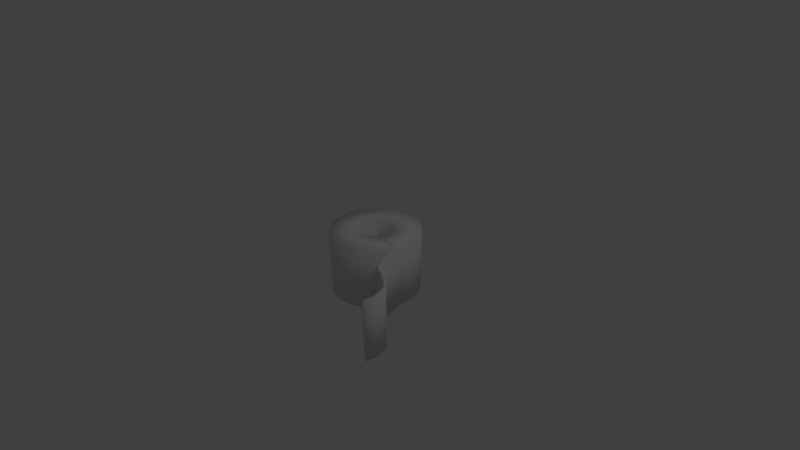 # Source: wcrol.blend  (saved by Blender 2.63.0; exported with 4.5.12 LTS)
import bpy
from mathutils import Matrix  # noqa: F401  (used for matrix-valued properties, if any)

bpy.ops.wm.read_factory_settings(use_empty=True)
scene = bpy.context.scene
scene.name = 'Scene'

# ---- collections
col_collection_1 = bpy.data.collections.new('Collection 1'); scene.collection.children.link(col_collection_1)

# ---- world
world_world = bpy.data.worlds.new('World'); scene.world = world_world
world_world.color = (0.05088, 0.05088, 0.05088)
world_world.use_sun_shadow = False
world_world.sun_shadow_jitter_overblur = 0.0
world_world.cycles.sampling_method = 'MANUAL'
world_world.cycles.sample_map_resolution = 256

# ---- cameras
cam_camera = bpy.data.cameras.new('Camera')
cam_camera.clip_end = 100.0
cam_camera.lens = 35.0
cam_camera.sensor_width = 32.0
cam_camera.sensor_height = 18.0
cam_camera.ortho_scale = 7.314
cam_camera.dof.focus_distance = 0.0
cam_camera.dof.aperture_fstop = 128.0

# ---- lights
light_lamp = bpy.data.lights.new('Lamp', 'POINT')
light_lamp.transmission_factor = 0.0
light_lamp.cutoff_distance = 30.0
light_lamp.energy = 100.0
light_lamp.shadow_buffer_clip_start = 1.001
light_lamp.shadow_soft_size = 1.0
light_lamp.shadow_maximum_resolution = 0.006
light_lamp.use_absolute_resolution = True
light_lamp.cycles.use_multiple_importance_sampling = False

# ---- meshes
me_wcrol2 = bpy.data.meshes.new('wcrol2')
me_wcrol2.from_pydata([(0.1632, -0.4503, -0.5642), (0.1679, 0.3736, -0.5829), (0.2929, 0.3736, -0.5439), (0.2837, -0.4503, -0.5247), (0.3901, -0.4503, -0.4546), (0.402, 0.3736, -0.4696), (0.4989, 0.3736, -0.3793), (0.4822, -0.4503, -0.366), (0.548, -0.4503, -0.2566), (0.5653, 0.3736, -0.265), (0.6136, 0.3736, -0.1414), (0.5929, -0.4502, -0.1367), (0.6092, -0.4521, -0.006835), (0.6273, 0.378, -0.007644), (0.6166, 0.3777, 0.1042), (0.6049, -0.4503, 0.1052), (0.2561, -0.4516, 0.03878), (0.2468, -0.4516, 0.065), (0.2366, 0.3758, 0.06244), (0.2444, 0.3758, 0.03692), (0.3897, -0.4503, 0.4374), (0.4019, 0.3736, 0.4525), (0.2922, 0.3736, 0.5266), (0.283, -0.4503, 0.5074), (0.1613, -0.4503, 0.5472), (0.1656, 0.3736, 0.566), (0.03445, 0.3736, 0.5854), (0.03445, -0.4503, 0.5641), (-0.09244, -0.4503, 0.5472), (-0.09673, 0.3736, 0.566), (-0.2233, 0.3736, 0.5266), (-0.2141, -0.4503, 0.5074), (-0.3211, -0.4503, 0.4371), (-0.3331, 0.3736, 0.4522), (-0.4301, 0.3736, 0.3617), (-0.4134, -0.4503, 0.3484), (-0.4793, -0.4503, 0.2387), (-0.4967, 0.3736, 0.247), (-0.5448, 0.3736, 0.1235), (-0.524, -0.4503, 0.1187), (-0.5358, -0.4503, -0.008725), (-0.555, 0.3736, -0.008725), (-0.5448, 0.3736, -0.1409), (-0.524, -0.4503, -0.1362), (-0.4793, -0.4503, -0.2561), (-0.4967, 0.3736, -0.2645), (-0.4301, 0.3736, -0.3792), (-0.4134, -0.4503, -0.3659), (0.1737, -0.4498, -0.1766), (0.2091, -0.4498, -0.1432), (0.2005, 0.3715, -0.1364), (0.1666, 0.3715, -0.1677), (-0.09666, 0.3736, -0.5834), (-0.09235, -0.4503, -0.5646), (-0.2141, -0.4503, -0.5248), (-0.2233, 0.3736, -0.544), (-0.3211, -0.4503, -0.4546), (-0.3331, 0.3736, -0.4696), (0.08758, -0.4498, -0.2183), (0.1335, -0.4498, -0.2036), (0.1286, 0.3715, -0.1938), (0.08506, 0.3715, -0.2072), (0.2338, -0.4498, -0.1014), (0.2512, -0.4498, -0.05588), (0.2405, 0.3715, -0.0534), (0.2235, 0.3715, -0.09642), (0.2556, -0.4497, -0.007871), (0.244, 0.3715, -0.007835), (0.2292, -0.4497, 0.09552), (0.208, -0.4498, 0.1308), (0.1998, 0.3715, 0.1238), (0.2199, 0.3715, 0.09138), (0.1736, -0.4498, 0.1625), (0.1332, -0.4498, 0.1894), (0.1284, 0.3715, 0.1795), (0.1665, 0.3715, 0.1536), (0.08679, -0.4498, 0.2042), (0.03855, -0.4498, 0.211), (0.03855, 0.3715, 0.2), (0.08425, 0.3715, 0.1931), (-0.009695, -0.4498, 0.2042), (-0.0561, -0.4498, 0.1894), (-0.05134, 0.3715, 0.1795), (-0.007153, 0.3715, 0.1931), (-0.09663, -0.4498, 0.1624), (-0.132, -0.4498, 0.1289), (-0.1234, 0.3715, 0.122), (-0.08951, 0.3715, 0.1534), (-0.1568, -0.4498, 0.08693), (-0.1741, -0.4498, 0.0414), (-0.1634, 0.3715, 0.03896), (-0.1465, 0.3715, 0.08197), (-0.1783, -0.4498, -0.00714), (-0.1741, -0.4498, -0.05568), (-0.1634, 0.3715, -0.05324), (-0.1668, 0.3715, -0.00714), (-0.1568, -0.4498, -0.1012), (-0.132, -0.4498, -0.1432), (-0.1234, 0.3715, -0.1363), (-0.1465, 0.3715, -0.09625), (-0.009674, -0.4498, -0.2185), (0.0388, -0.4498, -0.2252), (0.03876, 0.3715, -0.2143), (-0.007139, 0.3715, -0.2074), (-0.09663, -0.4498, -0.1766), (-0.0561, -0.4498, -0.2037), (-0.05134, 0.3715, -0.1938), (-0.08951, 0.3715, -0.1677), (0.03508, 0.3736, -0.6027), (0.4975, 0.3736, 0.3661), (0.5905, -0.4503, 0.1685), (0.6742, 0.3765, 0.4483), (0.6057, 0.3777, 0.1689), (0.6707, -0.4506, 0.4426), (1.235, 0.3648, 1.087), (1.176, 0.3719, 0.8815), (1.174, -0.4489, 0.8906), (1.233, -0.4464, 1.082), (0.9892, 0.372, 0.7413), (0.7751, 0.3721, 0.6282), (0.7782, -0.4485, 0.6145), (0.9899, -0.4486, 0.7391), (0.5402, -0.4521, 0.2596), (0.5599, 0.378, 0.2714), (0.4793, -0.4502, 0.352), (0.687, -0.4506, 0.424), (0.6899, 0.3765, 0.425), (0.7882, 0.3721, 0.608), (0.7905, -0.4485, 0.5978), (1.227, -0.4437, 1.225), (1.228, 0.3603, 1.243), (1.207, 0.3603, 1.244), (1.211, -0.4437, 1.226), (1.253, 0.3648, 1.072), (1.194, 0.3719, 0.8665), (0.9975, -0.4486, 0.7199), (1.19, -0.4489, 0.8777), (1.249, -0.4464, 1.07), (0.998, 0.372, 0.719), (0.03518, -0.4503, -0.5814)], [], [(0, 1, 2, 3), (4, 5, 6, 7), (8, 9, 10, 11), (12, 13, 14, 15), (16, 17, 18, 19), (20, 21, 22, 23), (24, 25, 26, 27), (28, 29, 30, 31), (32, 33, 34, 35), (36, 37, 38, 39), (40, 41, 42, 43), (44, 45, 46, 47), (48, 49, 50, 51), (52, 53, 54, 55), (56, 57, 55, 54), (58, 59, 60, 61), (62, 63, 64, 65), (66, 16, 19, 67), (68, 69, 70, 71), (72, 73, 74, 75), (76, 77, 78, 79), (80, 81, 82, 83), (84, 85, 86, 87), (88, 89, 90, 91), (92, 93, 94, 95), (96, 97, 98, 99), (100, 101, 102, 103), (104, 105, 106, 107), (84, 32, 35, 85), (79, 25, 22, 74), (66, 12, 15, 16), (103, 52, 55, 106), (51, 5, 2, 60), (58, 0, 3, 59), (92, 40, 43, 93), (87, 33, 30, 82), (72, 20, 23, 73), (67, 13, 10, 64), (104, 56, 54, 105), (61, 1, 108, 102), (95, 41, 38, 90), (80, 28, 31, 81), (75, 21, 109, 70), (62, 8, 11, 63), (107, 57, 46, 98), (88, 36, 39, 89), (83, 29, 26, 78), (65, 9, 6, 50), (96, 44, 47, 97), (91, 37, 34, 86), (76, 24, 27, 77), (16, 15, 110, 17), (53, 100, 105, 54), (48, 4, 7, 49), (99, 45, 42, 94), (111, 112, 110, 113), (114, 115, 116, 117), (118, 119, 120, 121), (122, 123, 109, 124), (68, 122, 124, 69), (18, 112, 14, 19), (71, 123, 112, 18), (11, 10, 13, 12), (63, 66, 67, 64), (63, 11, 12, 66), (19, 14, 13, 67), (125, 126, 127, 128), (129, 130, 131, 132), (113, 110, 15, 125), (133, 134, 115, 114), (135, 136, 116, 121), (117, 116, 136, 137), (126, 14, 112, 111), (118, 115, 134, 138), (138, 135, 128, 127), (137, 136, 134, 133), (119, 111, 113, 120), (15, 14, 126, 125), (120, 113, 125, 128), (127, 126, 111, 119), (134, 136, 135, 138), (129, 137, 133, 130), (0, 58, 101, 139), (131, 114, 117, 132), (119, 118, 138, 127), (128, 135, 121, 120), (115, 118, 121, 116), (49, 7, 8, 62), (49, 62, 65, 50), (132, 117, 137, 129), (3, 2, 5, 4), (130, 133, 114, 131), (59, 3, 4, 48), (60, 2, 1, 61), (64, 10, 9, 65), (7, 6, 9, 8), (93, 96, 99, 94), (59, 48, 51, 60), (101, 58, 61, 102), (50, 6, 5, 51), (1, 0, 139, 108), (47, 46, 57, 56), (108, 139, 53, 52), (105, 100, 103, 106), (102, 108, 52, 103), (89, 92, 95, 90), (85, 35, 36, 88), (139, 101, 100, 53), (97, 47, 56, 104), (97, 104, 107, 98), (43, 42, 45, 44), (106, 55, 57, 107), (93, 43, 44, 96), (98, 46, 45, 99), (89, 39, 40, 92), (81, 84, 87, 82), (94, 42, 41, 95), (85, 88, 91, 86), (90, 38, 37, 91), (39, 38, 41, 40), (73, 23, 24, 76), (81, 31, 32, 84), (17, 110, 122, 68), (35, 34, 37, 36), (82, 30, 29, 83), (69, 124, 20, 72), (31, 30, 33, 32), (86, 34, 33, 87), (27, 26, 29, 28), (77, 27, 28, 80), (77, 80, 83, 78), (23, 22, 25, 24), (73, 76, 79, 74), (69, 72, 75, 70), (78, 26, 25, 79), (74, 22, 21, 75), (17, 68, 71, 18), (124, 109, 21, 20), (70, 109, 123, 71), (110, 112, 123, 122)])
me_wcrol2.polygons.foreach_set('use_smooth', [True] * 140)
_uv = me_wcrol2.uv_layers.new(name='UVMap')
_uv.uv.foreach_set('vector', [0.2286, 0.2549, 0.004822, 0.2462, 0.006253, 0.2106, 0.23, 0.2205, 0.2317, 0.1859, 0.007968, 0.1748, 0.009815, 0.1388, 0.2335, 0.1512, 0.2355, 0.1165, 0.01193, 0.103, 0.01418, 0.06699, 0.2376, 0.08183, 0.2406, 0.04638, 0.01554, 0.03045, 0.01786, 0.0, 0.2423, 0.01595, 0.5595, 0.9445, 0.5519, 0.9444, 0.5547, 0.7195, 0.562, 0.7196, 0.236, 0.8812, 0.01245, 0.8951, 0.01029, 0.8592, 0.2339, 0.8466, 0.2321, 0.8118, 0.00839, 0.8232, 0.006622, 0.7872, 0.2304, 0.7771, 0.2289, 0.7423, 0.005127, 0.7512, 0.00376, 0.7152, 0.2276, 0.7076, 0.2265, 0.6728, 0.002667, 0.6792, 0.001703, 0.6432, 0.2256, 0.638, 0.2249, 0.6032, 0.001012, 0.6071, 0.0004492, 0.5711, 0.2244, 0.5684, 0.2241, 0.5337, 0.0001602, 0.535, 0.0, 0.499, 0.224, 0.4989, 0.2241, 0.4641, 0.0001133, 0.463, 0.0003553, 0.4269, 0.2243, 0.4293, 0.6249, 0.9443, 0.6117, 0.9443, 0.6116, 0.7211, 0.6242, 0.721, 0.002433, 0.3188, 0.2263, 0.3249, 0.2254, 0.3597, 0.001515, 0.3549, 0.2248, 0.3945, 0.0008707, 0.3909, 0.001515, 0.3549, 0.2254, 0.3597, 0.6512, 0.9441, 0.6381, 0.9442, 0.6367, 0.721, 0.6491, 0.7209, 0.5985, 0.9443, 0.5852, 0.9442, 0.5866, 0.721, 0.5991, 0.721, 0.5721, 0.9441, 0.5595, 0.9445, 0.562, 0.7196, 0.5741, 0.7209, 0.9133, 0.9337, 0.9022, 0.9345, 0.8873, 0.7118, 0.8977, 0.7111, 0.8895, 0.9354, 0.8763, 0.9362, 0.8627, 0.7134, 0.8752, 0.7126, 0.8631, 0.937, 0.8499, 0.9377, 0.8376, 0.7148, 0.8502, 0.7141, 0.8367, 0.9384, 0.8234, 0.9391, 0.8126, 0.7161, 0.8251, 0.7155, 0.8102, 0.9397, 0.797, 0.9403, 0.7875, 0.7173, 0.8, 0.7167, 0.7838, 0.9408, 0.7705, 0.9414, 0.7624, 0.7183, 0.7749, 0.7178, 0.7573, 0.9418, 0.7441, 0.9422, 0.7372, 0.7191, 0.7498, 0.7187, 0.7308, 0.9426, 0.7176, 0.943, 0.7121, 0.7198, 0.7247, 0.7195, 0.6779, 0.9438, 0.6646, 0.9439, 0.6618, 0.7208, 0.6744, 0.7206, 0.7043, 0.9433, 0.6911, 0.9435, 0.687, 0.7204, 0.6996, 0.7201, 0.8231, 0.5509, 0.8131, 0.6468, 0.7789, 0.6405, 0.8101, 0.5486, 0.644, 0.2304, 0.5698, 0.3029, 0.5469, 0.275, 0.636, 0.2208, 0.8777, 0.4597, 0.9582, 0.4072, 0.9739, 0.4333, 0.8848, 0.4702, 0.7246, 0.1532, 0.8012, 0.08128, 0.824, 0.1092, 0.7326, 0.1629, 0.6792, 0.1362, 0.671, 0.03253, 0.7068, 0.032, 0.6918, 0.136, 0.8081, 0.437, 0.7737, 0.3471, 0.807, 0.3381, 0.8208, 0.4335, 0.7793, 0.5246, 0.6978, 0.5776, 0.6815, 0.5469, 0.773, 0.513, 0.6894, 0.2474, 0.7, 0.3516, 0.6639, 0.3521, 0.6768, 0.2476, 0.8845, 0.5106, 0.9746, 0.5409, 0.9608, 0.5727, 0.8793, 0.5228, 0.6378, 0.161, 0.5508, 0.1037, 0.5739, 0.07537, 0.6454, 0.1511, 0.7725, 0.4739, 0.6801, 0.4443, 0.6939, 0.4124, 0.7777, 0.4617, 0.7037, 0.1395, 0.7411, 0.04184, 0.7741, 0.0572, 0.7152, 0.1448, 0.7309, 0.2225, 0.8192, 0.2802, 0.7972, 0.3087, 0.7232, 0.2325, 0.8491, 0.5475, 0.8815, 0.6377, 0.8479, 0.6468, 0.8363, 0.551, 0.6312, 0.2092, 0.5331, 0.2418, 0.5243, 0.2079, 0.6281, 0.1975, 0.8588, 0.4417, 0.907, 0.3596, 0.9351, 0.3801, 0.8695, 0.4495, 0.7374, 0.1745, 0.8378, 0.1425, 0.8463, 0.1775, 0.7404, 0.1867, 0.7982, 0.5428, 0.7475, 0.6254, 0.7195, 0.6048, 0.7874, 0.535, 0.6647, 0.2441, 0.6293, 0.3421, 0.5966, 0.3269, 0.6533, 0.2389, 0.6557, 0.1439, 0.6033, 0.05455, 0.6355, 0.03854, 0.6669, 0.1383, 0.7701, 0.5, 0.6737, 0.513, 0.6723, 0.4782, 0.7695, 0.4868, 0.713, 0.2397, 0.7678, 0.3296, 0.7355, 0.3456, 0.7017, 0.2454, 0.871, 0.5331, 0.9391, 0.5999, 0.9128, 0.6226, 0.8611, 0.5418, 0.8848, 0.4702, 0.9739, 0.4333, 0.9801, 0.4498, 0.8866, 0.4776, 0.7156, 0.3851, 0.786, 0.4514, 0.7777, 0.4617, 0.6939, 0.4124, 0.8339, 0.4336, 0.8416, 0.3382, 0.8758, 0.3445, 0.8469, 0.4359, 0.7396, 0.1993, 0.8442, 0.2135, 0.8367, 0.2487, 0.737, 0.2116, 0.4886, 0.3495, 0.488, 0.4277, 0.2629, 0.4262, 0.2638, 0.3486, 0.4867, 0.1061, 0.4886, 0.1642, 0.2655, 0.162, 0.2662, 0.1075, 0.4883, 0.2276, 0.4881, 0.2934, 0.265, 0.2935, 0.2653, 0.2268, 0.2408, 0.9447, 0.01567, 0.9609, 0.01467, 0.9301, 0.2381, 0.9147, 0.8871, 0.4871, 0.9823, 0.478, 0.9822, 0.5081, 0.8876, 0.4983, 0.6289, 0.1781, 0.5292, 0.147, 0.5364, 0.1307, 0.631, 0.1711, 0.6284, 0.1871, 0.5243, 0.1771, 0.5292, 0.147, 0.6289, 0.1779, 0.2376, 0.08183, 0.01418, 0.06699, 0.01554, 0.03045, 0.2406, 0.04638, 0.5852, 0.9442, 0.5721, 0.9441, 0.5741, 0.7209, 0.5866, 0.721, 0.8695, 0.4495, 0.9351, 0.3801, 0.9582, 0.4072, 0.8777, 0.4597, 0.631, 0.1711, 0.5364, 0.1307, 0.5508, 0.1037, 0.6378, 0.161, 0.2663, 0.6876, 0.4913, 0.6877, 0.4903, 0.7443, 0.267, 0.7426, 0.2666, 0.9726, 0.4851, 0.9806, 0.4849, 0.9863, 0.2665, 0.9769, 0.2604, 0.6906, 0.2583, 0.6138, 0.2663, 0.5981, 0.2663, 0.6876, 0.4868, 0.9335, 0.4893, 0.8755, 0.4955, 0.8761, 0.4919, 0.9374, 0.2669, 0.808, 0.2667, 0.8755, 0.2613, 0.876, 0.2615, 0.8092, 0.2622, 0.9329, 0.2613, 0.876, 0.2667, 0.8755, 0.2667, 0.9299, 0.4913, 0.6877, 0.4914, 0.5981, 0.4981, 0.6146, 0.4974, 0.6921, 0.4962, 0.8102, 0.4955, 0.8761, 0.4893, 0.8755, 0.4898, 0.8088, 0.4898, 0.8088, 0.2669, 0.808, 0.267, 0.7426, 0.4903, 0.7443, 0.2667, 0.9299, 0.2667, 0.8755, 0.4893, 0.8755, 0.4868, 0.9335, 0.4881, 0.2934, 0.4886, 0.3495, 0.2638, 0.3486, 0.265, 0.2935, 0.2663, 0.5981, 0.4914, 0.5981, 0.4913, 0.6877, 0.2663, 0.6876, 0.2617, 0.7434, 0.2604, 0.6906, 0.2663, 0.6876, 0.267, 0.7426, 0.4903, 0.7443, 0.4913, 0.6877, 0.4974, 0.6921, 0.4965, 0.7455, 0.4893, 0.8755, 0.2667, 0.8755, 0.2669, 0.808, 0.4898, 0.8088, 0.2666, 0.9726, 0.2667, 0.9299, 0.4868, 0.9335, 0.4851, 0.9806, 0.7737, 0.3471, 0.8081, 0.437, 0.796, 0.4427, 0.7421, 0.3623, 0.4854, 0.06279, 0.4867, 0.1061, 0.2662, 0.1075, 0.2669, 0.06803, 0.4965, 0.7455, 0.4962, 0.8102, 0.4898, 0.8088, 0.4903, 0.7443, 0.267, 0.7426, 0.2669, 0.808, 0.2615, 0.8092, 0.2617, 0.7434, 0.4886, 0.1642, 0.4883, 0.2276, 0.2653, 0.2268, 0.2655, 0.162, 0.8469, 0.4359, 0.8758, 0.3445, 0.907, 0.3596, 0.8588, 0.4417, 0.6117, 0.9443, 0.5985, 0.9443, 0.5991, 0.721, 0.6116, 0.7211, 0.2622, 0.9734, 0.2622, 0.9329, 0.2667, 0.9299, 0.2666, 0.9726, 0.23, 0.2205, 0.006253, 0.2106, 0.007968, 0.1748, 0.2317, 0.1859, 0.4851, 0.9806, 0.4868, 0.9335, 0.4919, 0.9374, 0.4908, 0.9819, 0.8208, 0.4335, 0.807, 0.3381, 0.8416, 0.3382, 0.8339, 0.4336, 0.6918, 0.136, 0.7068, 0.032, 0.7411, 0.04184, 0.7037, 0.1395, 0.6454, 0.1511, 0.5739, 0.07537, 0.6033, 0.05455, 0.6557, 0.1439, 0.2335, 0.1512, 0.009815, 0.1388, 0.01193, 0.103, 0.2355, 0.1165, 0.7441, 0.9422, 0.7308, 0.9426, 0.7247, 0.7195, 0.7372, 0.7191, 0.6381, 0.9442, 0.6249, 0.9443, 0.6242, 0.721, 0.6367, 0.721, 0.6646, 0.9439, 0.6512, 0.9441, 0.6491, 0.7209, 0.6618, 0.7208, 0.6669, 0.1383, 0.6355, 0.03854, 0.671, 0.03253, 0.6792, 0.1362, 0.004822, 0.2462, 0.2286, 0.2549, 0.2273, 0.29, 0.003485, 0.2827, 0.2243, 0.4293, 0.0003553, 0.4269, 0.0008707, 0.3909, 0.2248, 0.3945, 0.003485, 0.2827, 0.2273, 0.29, 0.2263, 0.3249, 0.002433, 0.3188, 0.6911, 0.9435, 0.6779, 0.9438, 0.6744, 0.7206, 0.687, 0.7204, 0.7152, 0.1448, 0.7741, 0.0572, 0.8012, 0.08128, 0.7246, 0.1532, 0.7705, 0.9414, 0.7573, 0.9418, 0.7498, 0.7187, 0.7624, 0.7183, 0.8101, 0.5486, 0.7789, 0.6405, 0.7475, 0.6254, 0.7982, 0.5428, 0.7421, 0.3623, 0.796, 0.4427, 0.786, 0.4514, 0.7156, 0.3851, 0.7695, 0.4868, 0.6723, 0.4782, 0.6801, 0.4443, 0.7725, 0.4739, 0.7176, 0.943, 0.7043, 0.9433, 0.6996, 0.7201, 0.7121, 0.7198, 0.224, 0.4989, 0.0, 0.499, 0.0001133, 0.463, 0.2241, 0.4641, 0.7326, 0.1629, 0.824, 0.1092, 0.8378, 0.1425, 0.7374, 0.1745, 0.773, 0.513, 0.6815, 0.5469, 0.6737, 0.513, 0.7701, 0.5, 0.7404, 0.1867, 0.8463, 0.1775, 0.8442, 0.2135, 0.7396, 0.1993, 0.7874, 0.535, 0.7195, 0.6048, 0.6978, 0.5776, 0.7793, 0.5246, 0.8234, 0.9391, 0.8102, 0.9397, 0.8, 0.7167, 0.8126, 0.7161, 0.737, 0.2116, 0.8367, 0.2487, 0.8192, 0.2802, 0.7309, 0.2225, 0.797, 0.9403, 0.7838, 0.9408, 0.7749, 0.7178, 0.7875, 0.7173, 0.7232, 0.2325, 0.7972, 0.3087, 0.7678, 0.3296, 0.713, 0.2397, 0.2244, 0.5684, 0.0004492, 0.5711, 0.0001602, 0.535, 0.2241, 0.5337, 0.8793, 0.5228, 0.9608, 0.5727, 0.9391, 0.5999, 0.871, 0.5331, 0.8363, 0.551, 0.8479, 0.6468, 0.8131, 0.6468, 0.8231, 0.5509, 0.8866, 0.4776, 0.9801, 0.4498, 0.9823, 0.478, 0.8871, 0.4871, 0.2256, 0.638, 0.001703, 0.6432, 0.001012, 0.6071, 0.2249, 0.6032, 0.6768, 0.2476, 0.6639, 0.3521, 0.6293, 0.3421, 0.6647, 0.2441, 0.8876, 0.4983, 0.9822, 0.5081, 0.9746, 0.5409, 0.8845, 0.5106, 0.2276, 0.7076, 0.00376, 0.7152, 0.002667, 0.6792, 0.2265, 0.6728, 0.7017, 0.2454, 0.7355, 0.3456, 0.7, 0.3516, 0.6894, 0.2474, 0.2304, 0.7771, 0.006622, 0.7872, 0.005127, 0.7512, 0.2289, 0.7423, 0.8611, 0.5418, 0.9128, 0.6226, 0.8815, 0.6377, 0.8491, 0.5475, 0.8499, 0.9377, 0.8367, 0.9384, 0.8251, 0.7155, 0.8376, 0.7148, 0.2339, 0.8466, 0.01029, 0.8592, 0.00839, 0.8232, 0.2321, 0.8118, 0.8763, 0.9362, 0.8631, 0.937, 0.8502, 0.7141, 0.8627, 0.7134, 0.9022, 0.9345, 0.8895, 0.9354, 0.8752, 0.7126, 0.8873, 0.7118, 0.6533, 0.2389, 0.5966, 0.3269, 0.5698, 0.3029, 0.644, 0.2304, 0.636, 0.2208, 0.5469, 0.275, 0.5331, 0.2418, 0.6312, 0.2092, 0.9229, 0.9336, 0.9133, 0.9337, 0.8977, 0.7111, 0.9067, 0.7093, 0.2381, 0.9147, 0.01467, 0.9301, 0.01245, 0.8951, 0.236, 0.8812, 0.6281, 0.1975, 0.5243, 0.2079, 0.5243, 0.1771, 0.6284, 0.1871, 0.2423, 0.973, 0.01802, 0.9913, 0.01567, 0.9609, 0.2408, 0.9447])
me_wcrol2.use_remesh_preserve_volume = False
me_wcrol2.use_remesh_preserve_attributes = False
me_wcrol2.use_mirror_vertex_groups = False
me_wcrol2.update()

# ---- objects
ob_mesh = bpy.data.objects.new('Mesh', me_wcrol2)
ob_lamp = bpy.data.objects.new('Lamp', light_lamp)
ob_camera = bpy.data.objects.new('Camera', cam_camera)

# ---- transforms, parenting, visibility, modifiers, constraints
ob_mesh.location = (0.0, 0.0, 0.0)
ob_mesh.rotation_euler = (1.571, -0.0, 0.0)
ob_mesh.lineart.crease_threshold = 0.0
ob_lamp.location = (4.076, 1.005, 5.904)
ob_lamp.rotation_euler = (0.6503, 0.05522, 1.866)
ob_lamp.lock_rotations_4d = False
ob_lamp.empty_display_type = 'ARROWS'
ob_lamp.color = (0.0, 0.0, 0.0, 0.0)
ob_lamp.lineart.crease_threshold = 0.0
ob_camera.location = (7.481, -6.508, 5.344)
ob_camera.rotation_euler = (1.109, 0.01082, 0.8149)
ob_camera.lock_rotations_4d = False
ob_camera.empty_display_type = 'ARROWS'
ob_camera.color = (0.0, 0.0, 0.0, 0.0)
ob_camera.display_type = 'WIRE'
ob_camera.lineart.crease_threshold = 0.0

# ---- collection membership
col_collection_1.objects.link(ob_mesh)
col_collection_1.objects.link(ob_lamp)
col_collection_1.objects.link(ob_camera)

# ---- scene / render settings (as saved in the file)
scene.camera = ob_camera
scene.frame_start = 1; scene.frame_end = 250; scene.frame_set(1)
scene.render.engine = 'BLENDER_EEVEE_NEXT'
scene.render.image_settings.color_mode = 'RGB'
scene.render.image_settings.compression = 90
scene.render.resolution_percentage = 50
scene.render.dither_intensity = 0.0
scene.render.bake_margin = 2
scene.render.bake_bias = 0.0
scene.cycles.use_denoising = False
scene.cycles.samples = 10
scene.cycles.sampling_pattern = 'TABULATED_SOBOL'
scene.cycles.light_sampling_threshold = 0.0
scene.cycles.use_adaptive_sampling = False
scene.cycles.use_light_tree = False
scene.cycles.blur_glossy = 0.0
scene.cycles.volume_bounces = 1
scene.cycles.pixel_filter_type = 'GAUSSIAN'
scene.cycles.sample_clamp_indirect = 0.0
scene.view_settings.view_transform = 'Standard'
bpy.context.view_layer.update()
